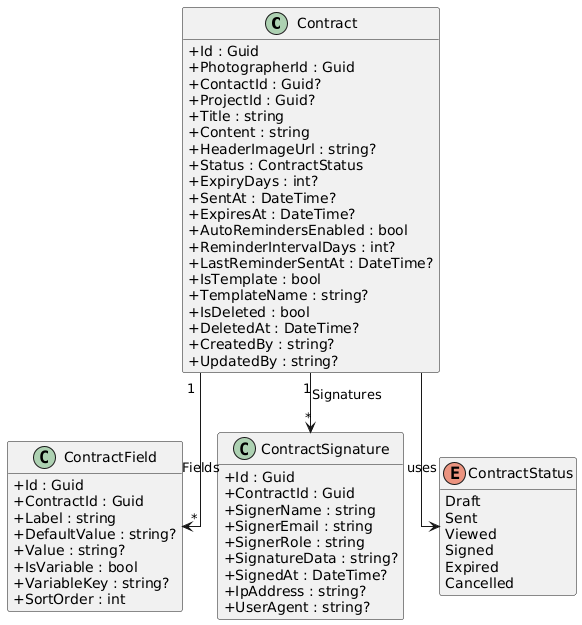

The diagram above was rendered by PlantUML. Its source (embedded in the PNG):
@startuml
skinparam classAttributeIconSize 0
skinparam linetype ortho
hide empty methods

class Contract {
  +Id : Guid
  +PhotographerId : Guid
  +ContactId : Guid?
  +ProjectId : Guid?
  +Title : string
  +Content : string
  +HeaderImageUrl : string?
  +Status : ContractStatus
  +ExpiryDays : int?
  +SentAt : DateTime?
  +ExpiresAt : DateTime?
  +AutoRemindersEnabled : bool
  +ReminderIntervalDays : int?
  +LastReminderSentAt : DateTime?
  +IsTemplate : bool
  +TemplateName : string?
  +IsDeleted : bool
  +DeletedAt : DateTime?
  +CreatedBy : string?
  +UpdatedBy : string?
}

class ContractField {
  +Id : Guid
  +ContractId : Guid
  +Label : string
  +DefaultValue : string?
  +Value : string?
  +IsVariable : bool
  +VariableKey : string?
  +SortOrder : int
}

class ContractSignature {
  +Id : Guid
  +ContractId : Guid
  +SignerName : string
  +SignerEmail : string
  +SignerRole : string
  +SignatureData : string?
  +SignedAt : DateTime?
  +IpAddress : string?
  +UserAgent : string?
}

enum ContractStatus {
  Draft
  Sent
  Viewed
  Signed
  Expired
  Cancelled
}

Contract "1" --> "*" ContractField : Fields
Contract "1" --> "*" ContractSignature : Signatures
Contract --> ContractStatus : uses
@enduml